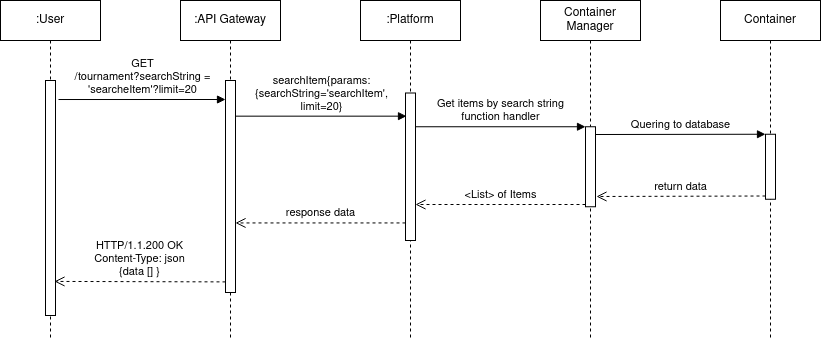

The diagram above was exported from draw.io. Its source (the exported page's mxGraphModel, read from the mxfile embedded in the PNG):
<mxGraphModel dx="1422" dy="766" grid="0" gridSize="5" guides="1" tooltips="1" connect="1" arrows="1" fold="1" page="1" pageScale="1" pageWidth="1169" pageHeight="827" math="0" shadow="0">
  <root>
    <mxCell id="0" />
    <mxCell id="1" parent="0" />
    <mxCell id="4lm2Z2-IsaGqLQKj6ZLz-8" value=":User" style="shape=umlLifeline;perimeter=lifelinePerimeter;whiteSpace=wrap;html=1;container=1;collapsible=0;recursiveResize=0;outlineConnect=0;" vertex="1" parent="1">
      <mxGeometry x="60" y="60" width="100" height="340" as="geometry" />
    </mxCell>
    <mxCell id="4lm2Z2-IsaGqLQKj6ZLz-9" value=":API Gateway" style="shape=umlLifeline;perimeter=lifelinePerimeter;whiteSpace=wrap;html=1;container=1;collapsible=0;recursiveResize=0;outlineConnect=0;" vertex="1" parent="1">
      <mxGeometry x="240" y="60" width="100" height="340" as="geometry" />
    </mxCell>
    <mxCell id="4lm2Z2-IsaGqLQKj6ZLz-3" value="" style="html=1;points=[];perimeter=orthogonalPerimeter;" vertex="1" parent="1">
      <mxGeometry x="105" y="140" width="10" height="235" as="geometry" />
    </mxCell>
    <mxCell id="4lm2Z2-IsaGqLQKj6ZLz-5" value="" style="html=1;points=[];perimeter=orthogonalPerimeter;fillColor=#FFFFFF;" vertex="1" parent="1">
      <mxGeometry x="285" y="140" width="10" height="212" as="geometry" />
    </mxCell>
    <mxCell id="4lm2Z2-IsaGqLQKj6ZLz-6" value="GET&lt;br&gt;&lt;div&gt;/tournament?searchString = &lt;br&gt;&lt;/div&gt;&lt;div&gt;'searcheItem'?limit=20&lt;br&gt;&lt;/div&gt;" style="html=1;verticalAlign=bottom;endArrow=block;exitX=1.3;exitY=0.081;exitDx=0;exitDy=0;exitPerimeter=0;" edge="1" parent="1" source="4lm2Z2-IsaGqLQKj6ZLz-3">
      <mxGeometry relative="1" as="geometry">
        <mxPoint x="112" y="140" as="sourcePoint" />
        <mxPoint x="285" y="159" as="targetPoint" />
      </mxGeometry>
    </mxCell>
    <mxCell id="4lm2Z2-IsaGqLQKj6ZLz-7" value="&lt;div&gt;HTTP/1.1.200 OK&lt;/div&gt;&lt;div&gt;Content-Type: json&lt;/div&gt;&lt;div&gt;{data [] }&lt;br&gt;&lt;/div&gt;" style="html=1;verticalAlign=bottom;endArrow=open;dashed=1;endSize=8;exitX=0;exitY=0.95;entryX=0.9;entryY=0.855;entryDx=0;entryDy=0;entryPerimeter=0;" edge="1" source="4lm2Z2-IsaGqLQKj6ZLz-5" parent="1" target="4lm2Z2-IsaGqLQKj6ZLz-3">
      <mxGeometry relative="1" as="geometry">
        <mxPoint x="235" y="216" as="targetPoint" />
      </mxGeometry>
    </mxCell>
    <mxCell id="4lm2Z2-IsaGqLQKj6ZLz-10" value=":Platform" style="shape=umlLifeline;perimeter=lifelinePerimeter;whiteSpace=wrap;html=1;container=1;collapsible=0;recursiveResize=0;outlineConnect=0;" vertex="1" parent="1">
      <mxGeometry x="420" y="60" width="100" height="340" as="geometry" />
    </mxCell>
    <mxCell id="4lm2Z2-IsaGqLQKj6ZLz-11" value="" style="html=1;points=[];perimeter=orthogonalPerimeter;" vertex="1" parent="4lm2Z2-IsaGqLQKj6ZLz-10">
      <mxGeometry x="45" y="92.5" width="10" height="147.5" as="geometry" />
    </mxCell>
    <mxCell id="4lm2Z2-IsaGqLQKj6ZLz-12" value="&lt;div&gt;searchItem{params:&lt;/div&gt;&lt;div&gt;{searchString='searchItem',&lt;/div&gt;&lt;div&gt;limit=20}&lt;/div&gt;" style="html=1;verticalAlign=bottom;endArrow=block;entryX=0.1;entryY=0.157;entryDx=0;entryDy=0;entryPerimeter=0;" edge="1" target="4lm2Z2-IsaGqLQKj6ZLz-11" parent="1" source="4lm2Z2-IsaGqLQKj6ZLz-5">
      <mxGeometry relative="1" as="geometry">
        <mxPoint x="435" y="185" as="sourcePoint" />
        <mxPoint x="460" y="170" as="targetPoint" />
      </mxGeometry>
    </mxCell>
    <mxCell id="4lm2Z2-IsaGqLQKj6ZLz-13" value="response data" style="html=1;verticalAlign=bottom;endArrow=open;dashed=1;endSize=8;exitX=0;exitY=0.881;exitDx=0;exitDy=0;exitPerimeter=0;" edge="1" source="4lm2Z2-IsaGqLQKj6ZLz-11" parent="1" target="4lm2Z2-IsaGqLQKj6ZLz-5">
      <mxGeometry relative="1" as="geometry">
        <mxPoint x="335" y="275" as="targetPoint" />
        <mxPoint x="415" y="255" as="sourcePoint" />
      </mxGeometry>
    </mxCell>
    <mxCell id="4lm2Z2-IsaGqLQKj6ZLz-15" value="Container Manager" style="shape=umlLifeline;perimeter=lifelinePerimeter;whiteSpace=wrap;html=1;container=1;collapsible=0;recursiveResize=0;outlineConnect=0;" vertex="1" parent="1">
      <mxGeometry x="600" y="60" width="100" height="340" as="geometry" />
    </mxCell>
    <mxCell id="4lm2Z2-IsaGqLQKj6ZLz-16" value="" style="html=1;points=[];perimeter=orthogonalPerimeter;" vertex="1" parent="4lm2Z2-IsaGqLQKj6ZLz-15">
      <mxGeometry x="45" y="126.25" width="10" height="80" as="geometry" />
    </mxCell>
    <mxCell id="4lm2Z2-IsaGqLQKj6ZLz-18" value="&amp;lt;List&amp;gt; of Items" style="html=1;verticalAlign=bottom;endArrow=open;dashed=1;endSize=8;entryX=1;entryY=0.756;entryDx=0;entryDy=0;entryPerimeter=0;" edge="1" parent="1" target="4lm2Z2-IsaGqLQKj6ZLz-11">
      <mxGeometry relative="1" as="geometry">
        <mxPoint x="480" y="260" as="targetPoint" />
        <mxPoint x="645" y="264" as="sourcePoint" />
      </mxGeometry>
    </mxCell>
    <mxCell id="4lm2Z2-IsaGqLQKj6ZLz-17" value="&lt;div&gt;Get items by search string&lt;/div&gt;&lt;div&gt;function handler&lt;br&gt;&lt;/div&gt;" style="html=1;verticalAlign=bottom;endArrow=block;entryX=0;entryY=0;" edge="1" target="4lm2Z2-IsaGqLQKj6ZLz-16" parent="1" source="4lm2Z2-IsaGqLQKj6ZLz-11">
      <mxGeometry relative="1" as="geometry">
        <mxPoint x="535" y="135" as="sourcePoint" />
      </mxGeometry>
    </mxCell>
    <mxCell id="4lm2Z2-IsaGqLQKj6ZLz-19" value="&lt;div&gt;Container&lt;/div&gt;" style="shape=umlLifeline;perimeter=lifelinePerimeter;whiteSpace=wrap;html=1;container=1;collapsible=0;recursiveResize=0;outlineConnect=0;" vertex="1" parent="1">
      <mxGeometry x="780" y="60" width="100" height="340" as="geometry" />
    </mxCell>
    <mxCell id="4lm2Z2-IsaGqLQKj6ZLz-20" value="" style="html=1;points=[];perimeter=orthogonalPerimeter;" vertex="1" parent="4lm2Z2-IsaGqLQKj6ZLz-19">
      <mxGeometry x="45" y="133.75" width="10" height="65" as="geometry" />
    </mxCell>
    <mxCell id="4lm2Z2-IsaGqLQKj6ZLz-21" value="Quering to database" style="html=1;verticalAlign=bottom;endArrow=block;entryX=0;entryY=0;" edge="1" target="4lm2Z2-IsaGqLQKj6ZLz-20" parent="1">
      <mxGeometry relative="1" as="geometry">
        <mxPoint x="655" y="194" as="sourcePoint" />
      </mxGeometry>
    </mxCell>
    <mxCell id="4lm2Z2-IsaGqLQKj6ZLz-22" value="return data" style="html=1;verticalAlign=bottom;endArrow=open;dashed=1;endSize=8;exitX=0;exitY=0.95;" edge="1" source="4lm2Z2-IsaGqLQKj6ZLz-20" parent="1">
      <mxGeometry relative="1" as="geometry">
        <mxPoint x="656" y="256" as="targetPoint" />
      </mxGeometry>
    </mxCell>
  </root>
</mxGraphModel>